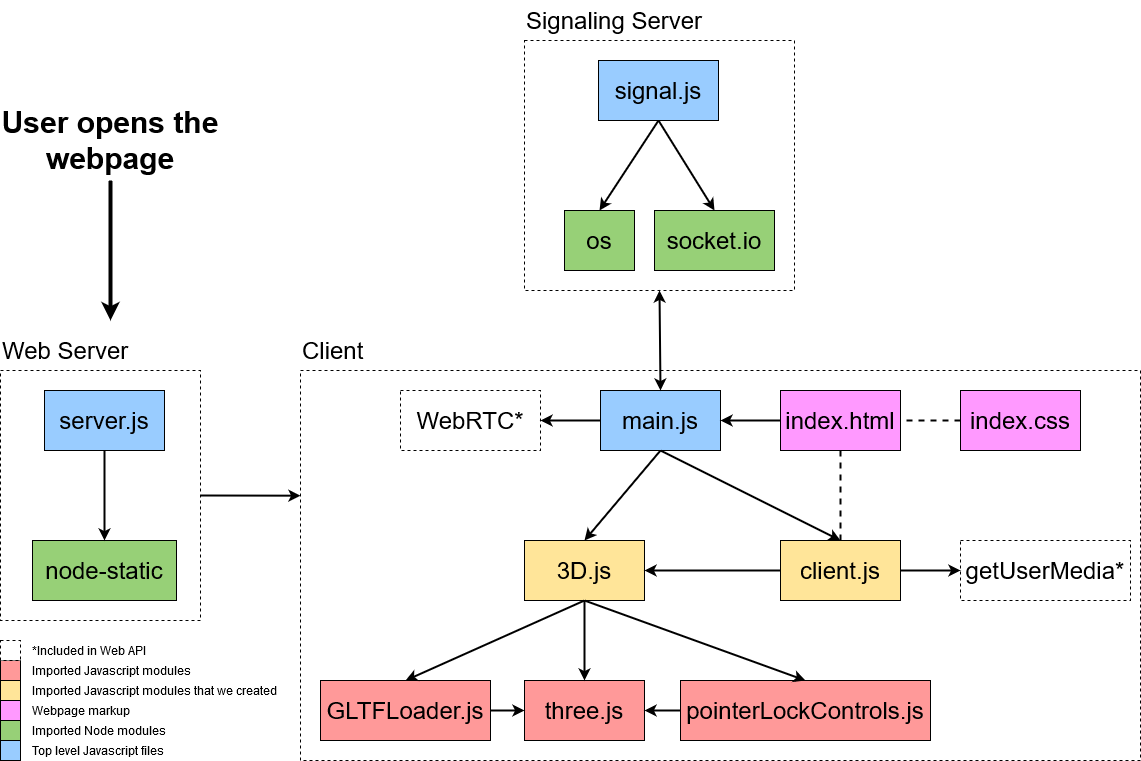

The diagram above was exported from draw.io. Its source (the exported page's mxGraphModel, read from the mxfile embedded in the PNG):
<mxGraphModel dx="2249" dy="1932" grid="1" gridSize="10" guides="1" tooltips="1" connect="1" arrows="1" fold="1" page="1" pageScale="1" pageWidth="827" pageHeight="1169" math="0" shadow="0">
  <root>
    <mxCell id="0" />
    <mxCell id="1" parent="0" />
    <mxCell id="_TE468FhO-Uk5RzZCLQS-22" value="" style="rounded=0;whiteSpace=wrap;html=1;dashed=1;" vertex="1" parent="1">
      <mxGeometry x="70" y="140" width="840" height="390" as="geometry" />
    </mxCell>
    <mxCell id="_TE468FhO-Uk5RzZCLQS-1" value="&lt;font style=&quot;font-size: 24px&quot;&gt;index.html&lt;/font&gt;" style="rounded=0;whiteSpace=wrap;html=1;fillColor=#FF99FF;" vertex="1" parent="1">
      <mxGeometry x="550" y="160" width="120" height="60" as="geometry" />
    </mxCell>
    <mxCell id="_TE468FhO-Uk5RzZCLQS-2" value="&lt;font style=&quot;font-size: 24px&quot;&gt;index.css&lt;/font&gt;" style="rounded=0;whiteSpace=wrap;html=1;fillColor=#FF99FF;" vertex="1" parent="1">
      <mxGeometry x="730" y="160" width="120" height="60" as="geometry" />
    </mxCell>
    <mxCell id="_TE468FhO-Uk5RzZCLQS-3" value="&lt;font style=&quot;font-size: 24px&quot;&gt;main.js&lt;/font&gt;" style="rounded=0;whiteSpace=wrap;html=1;fillColor=#99CCFF;" vertex="1" parent="1">
      <mxGeometry x="370" y="160" width="120" height="60" as="geometry" />
    </mxCell>
    <mxCell id="_TE468FhO-Uk5RzZCLQS-4" value="&lt;font style=&quot;font-size: 24px&quot;&gt;client.js&lt;/font&gt;" style="rounded=0;whiteSpace=wrap;html=1;fillColor=#FFE599;" vertex="1" parent="1">
      <mxGeometry x="550" y="310" width="120" height="60" as="geometry" />
    </mxCell>
    <mxCell id="_TE468FhO-Uk5RzZCLQS-5" value="&lt;font style=&quot;font-size: 24px&quot;&gt;3D.js&lt;/font&gt;" style="rounded=0;whiteSpace=wrap;html=1;fillColor=#FFE599;" vertex="1" parent="1">
      <mxGeometry x="294" y="310" width="120" height="60" as="geometry" />
    </mxCell>
    <mxCell id="_TE468FhO-Uk5RzZCLQS-6" value="&lt;font style=&quot;font-size: 24px&quot;&gt;three.js&lt;/font&gt;" style="rounded=0;whiteSpace=wrap;html=1;fillColor=#FF9999;" vertex="1" parent="1">
      <mxGeometry x="294" y="450" width="120" height="60" as="geometry" />
    </mxCell>
    <mxCell id="_TE468FhO-Uk5RzZCLQS-7" value="&lt;font style=&quot;font-size: 24px&quot;&gt;pointerLockControls.js&lt;/font&gt;" style="rounded=0;whiteSpace=wrap;html=1;fillColor=#FF9999;" vertex="1" parent="1">
      <mxGeometry x="450" y="450" width="250" height="60" as="geometry" />
    </mxCell>
    <mxCell id="_TE468FhO-Uk5RzZCLQS-8" value="&lt;font style=&quot;font-size: 24px&quot;&gt;GLTFLoader.js&lt;/font&gt;" style="rounded=0;whiteSpace=wrap;html=1;fillColor=#FF9999;" vertex="1" parent="1">
      <mxGeometry x="90" y="450" width="170" height="60" as="geometry" />
    </mxCell>
    <mxCell id="_TE468FhO-Uk5RzZCLQS-9" value="" style="endArrow=classic;html=1;exitX=0;exitY=0.5;exitDx=0;exitDy=0;entryX=1;entryY=0.5;entryDx=0;entryDy=0;strokeWidth=2;" edge="1" parent="1" source="_TE468FhO-Uk5RzZCLQS-1" target="_TE468FhO-Uk5RzZCLQS-3">
      <mxGeometry width="50" height="50" relative="1" as="geometry">
        <mxPoint x="390" y="360" as="sourcePoint" />
        <mxPoint x="440" y="310" as="targetPoint" />
      </mxGeometry>
    </mxCell>
    <mxCell id="_TE468FhO-Uk5RzZCLQS-11" value="" style="endArrow=classic;html=1;exitX=0.5;exitY=1;exitDx=0;exitDy=0;entryX=0.5;entryY=0;entryDx=0;entryDy=0;strokeWidth=2;" edge="1" parent="1" source="_TE468FhO-Uk5RzZCLQS-3" target="_TE468FhO-Uk5RzZCLQS-5">
      <mxGeometry width="50" height="50" relative="1" as="geometry">
        <mxPoint x="390" y="360" as="sourcePoint" />
        <mxPoint x="440" y="310" as="targetPoint" />
      </mxGeometry>
    </mxCell>
    <mxCell id="_TE468FhO-Uk5RzZCLQS-12" value="" style="endArrow=classic;html=1;exitX=0.5;exitY=1;exitDx=0;exitDy=0;entryX=0.5;entryY=0;entryDx=0;entryDy=0;strokeWidth=2;" edge="1" parent="1" source="_TE468FhO-Uk5RzZCLQS-3" target="_TE468FhO-Uk5RzZCLQS-4">
      <mxGeometry width="50" height="50" relative="1" as="geometry">
        <mxPoint x="390" y="360" as="sourcePoint" />
        <mxPoint x="440" y="310" as="targetPoint" />
      </mxGeometry>
    </mxCell>
    <mxCell id="_TE468FhO-Uk5RzZCLQS-13" value="" style="endArrow=none;dashed=1;html=1;exitX=0.5;exitY=1;exitDx=0;exitDy=0;entryX=0.5;entryY=0;entryDx=0;entryDy=0;strokeWidth=2;" edge="1" parent="1" source="_TE468FhO-Uk5RzZCLQS-1" target="_TE468FhO-Uk5RzZCLQS-4">
      <mxGeometry width="50" height="50" relative="1" as="geometry">
        <mxPoint x="390" y="360" as="sourcePoint" />
        <mxPoint x="440" y="310" as="targetPoint" />
      </mxGeometry>
    </mxCell>
    <mxCell id="_TE468FhO-Uk5RzZCLQS-16" value="" style="endArrow=none;dashed=1;html=1;exitX=0;exitY=0.5;exitDx=0;exitDy=0;entryX=1;entryY=0.5;entryDx=0;entryDy=0;strokeWidth=2;" edge="1" parent="1" source="_TE468FhO-Uk5RzZCLQS-2" target="_TE468FhO-Uk5RzZCLQS-1">
      <mxGeometry width="50" height="50" relative="1" as="geometry">
        <mxPoint x="770" y="285" as="sourcePoint" />
        <mxPoint x="670" y="355" as="targetPoint" />
      </mxGeometry>
    </mxCell>
    <mxCell id="_TE468FhO-Uk5RzZCLQS-17" value="" style="endArrow=classic;html=1;exitX=0.5;exitY=1;exitDx=0;exitDy=0;entryX=0.5;entryY=0;entryDx=0;entryDy=0;strokeWidth=2;" edge="1" parent="1" source="_TE468FhO-Uk5RzZCLQS-5" target="_TE468FhO-Uk5RzZCLQS-8">
      <mxGeometry width="50" height="50" relative="1" as="geometry">
        <mxPoint x="390" y="360" as="sourcePoint" />
        <mxPoint x="440" y="310" as="targetPoint" />
      </mxGeometry>
    </mxCell>
    <mxCell id="_TE468FhO-Uk5RzZCLQS-18" value="" style="endArrow=classic;html=1;exitX=1;exitY=0.5;exitDx=0;exitDy=0;entryX=0;entryY=0.5;entryDx=0;entryDy=0;strokeWidth=2;" edge="1" parent="1" source="_TE468FhO-Uk5RzZCLQS-8" target="_TE468FhO-Uk5RzZCLQS-6">
      <mxGeometry width="50" height="50" relative="1" as="geometry">
        <mxPoint x="390" y="400" as="sourcePoint" />
        <mxPoint x="440" y="350" as="targetPoint" />
      </mxGeometry>
    </mxCell>
    <mxCell id="_TE468FhO-Uk5RzZCLQS-19" value="" style="endArrow=classic;html=1;exitX=0.5;exitY=1;exitDx=0;exitDy=0;entryX=0.5;entryY=0;entryDx=0;entryDy=0;strokeWidth=2;" edge="1" parent="1" source="_TE468FhO-Uk5RzZCLQS-5" target="_TE468FhO-Uk5RzZCLQS-7">
      <mxGeometry width="50" height="50" relative="1" as="geometry">
        <mxPoint x="390" y="360" as="sourcePoint" />
        <mxPoint x="440" y="310" as="targetPoint" />
      </mxGeometry>
    </mxCell>
    <mxCell id="_TE468FhO-Uk5RzZCLQS-20" value="" style="endArrow=classic;html=1;exitX=0;exitY=0.5;exitDx=0;exitDy=0;entryX=1;entryY=0.5;entryDx=0;entryDy=0;strokeWidth=2;" edge="1" parent="1" source="_TE468FhO-Uk5RzZCLQS-7" target="_TE468FhO-Uk5RzZCLQS-6">
      <mxGeometry width="50" height="50" relative="1" as="geometry">
        <mxPoint x="390" y="400" as="sourcePoint" />
        <mxPoint x="440" y="350" as="targetPoint" />
      </mxGeometry>
    </mxCell>
    <mxCell id="_TE468FhO-Uk5RzZCLQS-21" value="" style="endArrow=classic;html=1;exitX=0.5;exitY=1;exitDx=0;exitDy=0;entryX=0.5;entryY=0;entryDx=0;entryDy=0;strokeWidth=2;" edge="1" parent="1" source="_TE468FhO-Uk5RzZCLQS-5" target="_TE468FhO-Uk5RzZCLQS-6">
      <mxGeometry width="50" height="50" relative="1" as="geometry">
        <mxPoint x="390" y="360" as="sourcePoint" />
        <mxPoint x="440" y="310" as="targetPoint" />
      </mxGeometry>
    </mxCell>
    <mxCell id="_TE468FhO-Uk5RzZCLQS-23" value="&lt;font style=&quot;font-size: 24px&quot;&gt;Client&lt;/font&gt;" style="text;html=1;strokeColor=none;fillColor=none;align=left;verticalAlign=middle;whiteSpace=wrap;rounded=0;dashed=1;" vertex="1" parent="1">
      <mxGeometry x="70" y="100" width="110" height="40" as="geometry" />
    </mxCell>
    <mxCell id="_TE468FhO-Uk5RzZCLQS-24" value="" style="rounded=0;whiteSpace=wrap;html=1;dashed=1;" vertex="1" parent="1">
      <mxGeometry x="294" y="-190" width="270" height="250" as="geometry" />
    </mxCell>
    <mxCell id="_TE468FhO-Uk5RzZCLQS-27" value="&lt;font style=&quot;font-size: 24px&quot;&gt;signal.js&lt;/font&gt;" style="rounded=0;whiteSpace=wrap;html=1;fillColor=#99CCFF;" vertex="1" parent="1">
      <mxGeometry x="368" y="-170" width="120" height="60" as="geometry" />
    </mxCell>
    <mxCell id="_TE468FhO-Uk5RzZCLQS-28" value="&lt;font style=&quot;font-size: 24px&quot;&gt;socket.io&lt;/font&gt;" style="rounded=0;whiteSpace=wrap;html=1;fillColor=#97D077;" vertex="1" parent="1">
      <mxGeometry x="424" y="-20" width="120" height="60" as="geometry" />
    </mxCell>
    <mxCell id="_TE468FhO-Uk5RzZCLQS-31" value="&lt;font style=&quot;font-size: 24px&quot;&gt;os&lt;/font&gt;" style="rounded=0;whiteSpace=wrap;html=1;fillColor=#97D077;" vertex="1" parent="1">
      <mxGeometry x="334" y="-20" width="70" height="60" as="geometry" />
    </mxCell>
    <mxCell id="_TE468FhO-Uk5RzZCLQS-34" value="" style="endArrow=classic;html=1;exitX=0.5;exitY=1;exitDx=0;exitDy=0;entryX=0.5;entryY=0;entryDx=0;entryDy=0;strokeWidth=2;" edge="1" parent="1" source="_TE468FhO-Uk5RzZCLQS-27" target="_TE468FhO-Uk5RzZCLQS-31">
      <mxGeometry width="50" height="50" relative="1" as="geometry">
        <mxPoint x="374" y="30" as="sourcePoint" />
        <mxPoint x="338" y="-20" as="targetPoint" />
      </mxGeometry>
    </mxCell>
    <mxCell id="_TE468FhO-Uk5RzZCLQS-35" value="" style="endArrow=classic;html=1;exitX=0.5;exitY=1;exitDx=0;exitDy=0;entryX=0.5;entryY=0;entryDx=0;entryDy=0;strokeWidth=2;" edge="1" parent="1" source="_TE468FhO-Uk5RzZCLQS-27" target="_TE468FhO-Uk5RzZCLQS-28">
      <mxGeometry width="50" height="50" relative="1" as="geometry">
        <mxPoint x="374" y="30" as="sourcePoint" />
        <mxPoint x="424" y="-20" as="targetPoint" />
      </mxGeometry>
    </mxCell>
    <mxCell id="_TE468FhO-Uk5RzZCLQS-43" value="&lt;font style=&quot;font-size: 24px&quot;&gt;Signaling Server&lt;/font&gt;" style="text;html=1;strokeColor=none;fillColor=none;align=left;verticalAlign=middle;whiteSpace=wrap;rounded=0;dashed=1;" vertex="1" parent="1">
      <mxGeometry x="294" y="-230" width="200" height="40" as="geometry" />
    </mxCell>
    <mxCell id="_TE468FhO-Uk5RzZCLQS-44" value="" style="rounded=0;whiteSpace=wrap;html=1;dashed=1;" vertex="1" parent="1">
      <mxGeometry x="-230" y="140" width="200" height="250" as="geometry" />
    </mxCell>
    <mxCell id="_TE468FhO-Uk5RzZCLQS-45" value="&lt;font style=&quot;font-size: 24px&quot;&gt;server.js&lt;/font&gt;" style="rounded=0;whiteSpace=wrap;html=1;fillColor=#99CCFF;" vertex="1" parent="1">
      <mxGeometry x="-186" y="160" width="120" height="60" as="geometry" />
    </mxCell>
    <mxCell id="_TE468FhO-Uk5RzZCLQS-46" value="&lt;font style=&quot;font-size: 24px&quot;&gt;node-static&lt;/font&gt;" style="rounded=0;whiteSpace=wrap;html=1;fillColor=#97D077;" vertex="1" parent="1">
      <mxGeometry x="-198" y="310" width="144" height="60" as="geometry" />
    </mxCell>
    <mxCell id="_TE468FhO-Uk5RzZCLQS-49" value="" style="endArrow=classic;html=1;exitX=0.5;exitY=1;exitDx=0;exitDy=0;entryX=0.5;entryY=0;entryDx=0;entryDy=0;strokeWidth=2;" edge="1" parent="1" source="_TE468FhO-Uk5RzZCLQS-45" target="_TE468FhO-Uk5RzZCLQS-46">
      <mxGeometry width="50" height="50" relative="1" as="geometry">
        <mxPoint x="-180" y="360" as="sourcePoint" />
        <mxPoint x="-130" y="310" as="targetPoint" />
      </mxGeometry>
    </mxCell>
    <mxCell id="_TE468FhO-Uk5RzZCLQS-50" value="&lt;font style=&quot;font-size: 24px&quot;&gt;Web Server&lt;/font&gt;" style="text;html=1;strokeColor=none;fillColor=none;align=left;verticalAlign=middle;whiteSpace=wrap;rounded=0;dashed=1;" vertex="1" parent="1">
      <mxGeometry x="-230" y="100" width="150" height="40" as="geometry" />
    </mxCell>
    <mxCell id="_TE468FhO-Uk5RzZCLQS-51" value="" style="endArrow=classic;html=1;exitX=1;exitY=0.5;exitDx=0;exitDy=0;entryX=0;entryY=0.321;entryDx=0;entryDy=0;strokeWidth=2;entryPerimeter=0;" edge="1" parent="1" source="_TE468FhO-Uk5RzZCLQS-44" target="_TE468FhO-Uk5RzZCLQS-22">
      <mxGeometry width="50" height="50" relative="1" as="geometry">
        <mxPoint x="540" y="90" as="sourcePoint" />
        <mxPoint x="590" y="40" as="targetPoint" />
      </mxGeometry>
    </mxCell>
    <mxCell id="_TE468FhO-Uk5RzZCLQS-53" value="" style="endArrow=classic;startArrow=classic;html=1;exitX=0.5;exitY=0;exitDx=0;exitDy=0;entryX=0.5;entryY=1;entryDx=0;entryDy=0;strokeWidth=2;" edge="1" parent="1" source="_TE468FhO-Uk5RzZCLQS-3" target="_TE468FhO-Uk5RzZCLQS-24">
      <mxGeometry width="50" height="50" relative="1" as="geometry">
        <mxPoint x="540" y="90" as="sourcePoint" />
        <mxPoint x="590" y="40" as="targetPoint" />
      </mxGeometry>
    </mxCell>
    <mxCell id="_TE468FhO-Uk5RzZCLQS-54" value="" style="endArrow=classic;html=1;strokeWidth=2;exitX=0;exitY=0.5;exitDx=0;exitDy=0;entryX=1;entryY=0.5;entryDx=0;entryDy=0;" edge="1" parent="1" source="_TE468FhO-Uk5RzZCLQS-4" target="_TE468FhO-Uk5RzZCLQS-5">
      <mxGeometry width="50" height="50" relative="1" as="geometry">
        <mxPoint x="540" y="210" as="sourcePoint" />
        <mxPoint x="590" y="160" as="targetPoint" />
      </mxGeometry>
    </mxCell>
    <mxCell id="_TE468FhO-Uk5RzZCLQS-55" value="&lt;b&gt;&lt;font style=&quot;font-size: 30px&quot;&gt;User opens the webpage&lt;/font&gt;&lt;/b&gt;" style="text;html=1;strokeColor=none;fillColor=none;align=center;verticalAlign=middle;whiteSpace=wrap;rounded=0;dashed=1;" vertex="1" parent="1">
      <mxGeometry x="-230" y="-130" width="220" height="80" as="geometry" />
    </mxCell>
    <mxCell id="_TE468FhO-Uk5RzZCLQS-57" value="" style="endArrow=classic;html=1;strokeWidth=4;exitX=0.5;exitY=1;exitDx=0;exitDy=0;" edge="1" parent="1" source="_TE468FhO-Uk5RzZCLQS-55">
      <mxGeometry width="50" height="50" relative="1" as="geometry">
        <mxPoint x="280" y="160" as="sourcePoint" />
        <mxPoint x="-120" y="90" as="targetPoint" />
      </mxGeometry>
    </mxCell>
    <mxCell id="_TE468FhO-Uk5RzZCLQS-58" value="&lt;font style=&quot;font-size: 24px&quot;&gt;getUserMedia*&lt;/font&gt;" style="rounded=0;whiteSpace=wrap;html=1;dashed=1;" vertex="1" parent="1">
      <mxGeometry x="730" y="310" width="170" height="60" as="geometry" />
    </mxCell>
    <mxCell id="_TE468FhO-Uk5RzZCLQS-59" value="&lt;font style=&quot;font-size: 24px&quot;&gt;WebRTC*&lt;/font&gt;" style="rounded=0;whiteSpace=wrap;html=1;dashed=1;fillColor=#FFFFFF;" vertex="1" parent="1">
      <mxGeometry x="170" y="160" width="140" height="60" as="geometry" />
    </mxCell>
    <mxCell id="_TE468FhO-Uk5RzZCLQS-60" value="" style="endArrow=classic;html=1;strokeWidth=2;exitX=0;exitY=0.5;exitDx=0;exitDy=0;entryX=1;entryY=0.5;entryDx=0;entryDy=0;" edge="1" parent="1" source="_TE468FhO-Uk5RzZCLQS-3" target="_TE468FhO-Uk5RzZCLQS-59">
      <mxGeometry width="50" height="50" relative="1" as="geometry">
        <mxPoint x="340" y="370" as="sourcePoint" />
        <mxPoint x="390" y="320" as="targetPoint" />
      </mxGeometry>
    </mxCell>
    <mxCell id="_TE468FhO-Uk5RzZCLQS-61" value="" style="endArrow=classic;html=1;strokeWidth=2;exitX=1;exitY=0.5;exitDx=0;exitDy=0;entryX=0;entryY=0.5;entryDx=0;entryDy=0;" edge="1" parent="1" source="_TE468FhO-Uk5RzZCLQS-4" target="_TE468FhO-Uk5RzZCLQS-58">
      <mxGeometry width="50" height="50" relative="1" as="geometry">
        <mxPoint x="340" y="370" as="sourcePoint" />
        <mxPoint x="390" y="320" as="targetPoint" />
      </mxGeometry>
    </mxCell>
    <mxCell id="_TE468FhO-Uk5RzZCLQS-62" value="&lt;font style=&quot;font-size: 12px&quot;&gt;*Included in Web API&lt;/font&gt;" style="text;html=1;strokeColor=none;fillColor=none;align=left;verticalAlign=middle;whiteSpace=wrap;rounded=0;dashed=1;" vertex="1" parent="1">
      <mxGeometry x="-200" y="410" width="180" height="20" as="geometry" />
    </mxCell>
    <mxCell id="_TE468FhO-Uk5RzZCLQS-63" value="" style="rounded=0;whiteSpace=wrap;html=1;fillColor=#FF9999;" vertex="1" parent="1">
      <mxGeometry x="-230" y="430" width="20" height="20" as="geometry" />
    </mxCell>
    <mxCell id="_TE468FhO-Uk5RzZCLQS-64" value="Imported Javascript modules" style="text;html=1;strokeColor=none;fillColor=none;align=left;verticalAlign=middle;whiteSpace=wrap;rounded=0;dashed=1;" vertex="1" parent="1">
      <mxGeometry x="-200" y="430" width="210" height="20" as="geometry" />
    </mxCell>
    <mxCell id="_TE468FhO-Uk5RzZCLQS-65" value="" style="rounded=0;whiteSpace=wrap;html=1;fillColor=#FFE599;" vertex="1" parent="1">
      <mxGeometry x="-230" y="450" width="20" height="20" as="geometry" />
    </mxCell>
    <mxCell id="_TE468FhO-Uk5RzZCLQS-66" value="Imported Javascript modules that we created" style="text;html=1;strokeColor=none;fillColor=none;align=left;verticalAlign=middle;whiteSpace=wrap;rounded=0;dashed=1;" vertex="1" parent="1">
      <mxGeometry x="-200" y="450" width="270" height="20" as="geometry" />
    </mxCell>
    <mxCell id="_TE468FhO-Uk5RzZCLQS-69" value="" style="rounded=0;whiteSpace=wrap;html=1;fillColor=#FF99FF;" vertex="1" parent="1">
      <mxGeometry x="-230" y="470" width="20" height="20" as="geometry" />
    </mxCell>
    <mxCell id="_TE468FhO-Uk5RzZCLQS-70" value="Webpage markup" style="text;html=1;strokeColor=none;fillColor=none;align=left;verticalAlign=middle;whiteSpace=wrap;rounded=0;dashed=1;" vertex="1" parent="1">
      <mxGeometry x="-200" y="470" width="130" height="20" as="geometry" />
    </mxCell>
    <mxCell id="_TE468FhO-Uk5RzZCLQS-71" value="" style="rounded=0;whiteSpace=wrap;html=1;fillColor=#97D077;" vertex="1" parent="1">
      <mxGeometry x="-230" y="490" width="20" height="20" as="geometry" />
    </mxCell>
    <mxCell id="_TE468FhO-Uk5RzZCLQS-72" value="Imported Node modules" style="text;html=1;strokeColor=none;fillColor=none;align=left;verticalAlign=middle;whiteSpace=wrap;rounded=0;dashed=1;" vertex="1" parent="1">
      <mxGeometry x="-200" y="490" width="170" height="20" as="geometry" />
    </mxCell>
    <mxCell id="_TE468FhO-Uk5RzZCLQS-75" value="" style="rounded=0;whiteSpace=wrap;html=1;fillColor=#99CCFF;" vertex="1" parent="1">
      <mxGeometry x="-230" y="510" width="20" height="20" as="geometry" />
    </mxCell>
    <mxCell id="_TE468FhO-Uk5RzZCLQS-76" value="Top level Javascript files" style="text;html=1;strokeColor=none;fillColor=none;align=left;verticalAlign=middle;whiteSpace=wrap;rounded=0;dashed=1;" vertex="1" parent="1">
      <mxGeometry x="-200" y="510" width="180" height="20" as="geometry" />
    </mxCell>
    <mxCell id="_TE468FhO-Uk5RzZCLQS-78" value="" style="rounded=0;whiteSpace=wrap;html=1;dashed=1;fillColor=#FFFFFF;" vertex="1" parent="1">
      <mxGeometry x="-230" y="410" width="20" height="20" as="geometry" />
    </mxCell>
  </root>
</mxGraphModel>